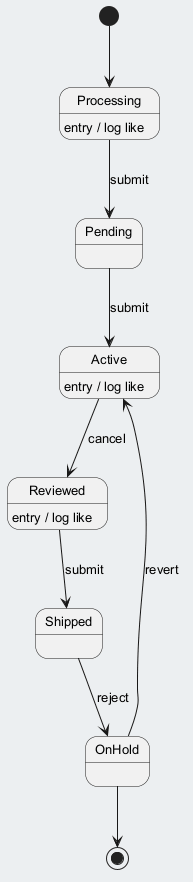

The diagram above was rendered by PlantUML. Its source (embedded in the PNG):
@startuml
skinparam backgroundColor #ECEFF1
skinparam classBackgroundColor #FFFFFF
skinparam classBorderColor #455A64
skinparam defaultFontSize 13
[*] --> Processing
Processing --> Pending : submit
Processing : entry / log like
Pending --> Active : submit
Active --> Reviewed : cancel
Active : entry / log like
Reviewed --> Shipped : submit
Reviewed : entry / log like
Shipped --> OnHold : reject
OnHold --> Active : revert
OnHold --> [*]
@enduml